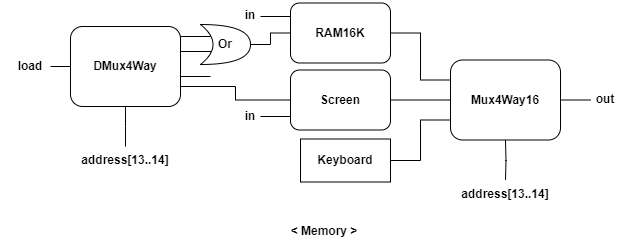

The diagram above was exported from draw.io. Its source (the exported page's mxGraphModel, read from the mxfile embedded in the PNG):
<mxGraphModel dx="1434" dy="844" grid="1" gridSize="10" guides="1" tooltips="1" connect="1" arrows="1" fold="1" page="1" pageScale="1" pageWidth="827" pageHeight="1169" math="0" shadow="0">
  <root>
    <mxCell id="0" />
    <mxCell id="1" parent="0" />
    <mxCell id="2" style="edgeStyle=orthogonalEdgeStyle;rounded=0;orthogonalLoop=1;jettySize=auto;html=1;exitX=0;exitY=0.5;exitDx=0;exitDy=0;endArrow=none;endFill=0;" edge="1" source="5" parent="1">
      <mxGeometry relative="1" as="geometry">
        <mxPoint x="140" y="520" as="targetPoint" />
      </mxGeometry>
    </mxCell>
    <mxCell id="3" style="edgeStyle=orthogonalEdgeStyle;rounded=0;orthogonalLoop=1;jettySize=auto;html=1;exitX=0.5;exitY=1;exitDx=0;exitDy=0;endArrow=none;endFill=0;" edge="1" source="5" parent="1">
      <mxGeometry relative="1" as="geometry">
        <mxPoint x="215" y="600" as="targetPoint" />
      </mxGeometry>
    </mxCell>
    <mxCell id="4" style="edgeStyle=orthogonalEdgeStyle;rounded=0;orthogonalLoop=1;jettySize=auto;html=1;exitX=1;exitY=0.75;exitDx=0;exitDy=0;endArrow=none;endFill=0;entryX=0;entryY=0.5;entryDx=0;entryDy=0;" edge="1" source="5" target="18" parent="1">
      <mxGeometry relative="1" as="geometry">
        <mxPoint x="300" y="540.2857142857142" as="targetPoint" />
      </mxGeometry>
    </mxCell>
    <mxCell id="5" value="&lt;b&gt;DMux4Way&lt;/b&gt;" style="rounded=1;whiteSpace=wrap;html=1;" vertex="1" parent="1">
      <mxGeometry x="160" y="480" width="110" height="80" as="geometry" />
    </mxCell>
    <mxCell id="6" value="&lt;b&gt;load&lt;/b&gt;" style="text;html=1;strokeColor=none;fillColor=none;align=center;verticalAlign=middle;whiteSpace=wrap;rounded=0;" vertex="1" parent="1">
      <mxGeometry x="90" y="505" width="60" height="30" as="geometry" />
    </mxCell>
    <mxCell id="7" value="&lt;b&gt;address[13..14]&lt;/b&gt;" style="text;html=1;strokeColor=none;fillColor=none;align=center;verticalAlign=middle;whiteSpace=wrap;rounded=0;" vertex="1" parent="1">
      <mxGeometry x="185" y="599" width="60" height="30" as="geometry" />
    </mxCell>
    <mxCell id="8" value="" style="endArrow=none;html=1;rounded=0;" edge="1" parent="1">
      <mxGeometry width="50" height="50" relative="1" as="geometry">
        <mxPoint x="270" y="490" as="sourcePoint" />
        <mxPoint x="320" y="490" as="targetPoint" />
      </mxGeometry>
    </mxCell>
    <mxCell id="9" value="" style="endArrow=none;html=1;rounded=0;" edge="1" parent="1">
      <mxGeometry width="50" height="50" relative="1" as="geometry">
        <mxPoint x="270" y="505" as="sourcePoint" />
        <mxPoint x="320" y="505" as="targetPoint" />
      </mxGeometry>
    </mxCell>
    <mxCell id="10" value="" style="endArrow=none;html=1;rounded=0;" edge="1" parent="1">
      <mxGeometry width="50" height="50" relative="1" as="geometry">
        <mxPoint x="270" y="530" as="sourcePoint" />
        <mxPoint x="300" y="530" as="targetPoint" />
      </mxGeometry>
    </mxCell>
    <mxCell id="11" style="edgeStyle=orthogonalEdgeStyle;rounded=0;orthogonalLoop=1;jettySize=auto;html=1;exitX=1;exitY=0.5;exitDx=0;exitDy=0;exitPerimeter=0;entryX=0;entryY=0.5;entryDx=0;entryDy=0;endArrow=none;endFill=0;" edge="1" source="12" target="16" parent="1">
      <mxGeometry relative="1" as="geometry" />
    </mxCell>
    <mxCell id="12" value="&lt;b&gt;Or&lt;/b&gt;" style="shape=xor;whiteSpace=wrap;html=1;" vertex="1" parent="1">
      <mxGeometry x="290" y="478" width="50" height="40" as="geometry" />
    </mxCell>
    <mxCell id="13" style="edgeStyle=orthogonalEdgeStyle;rounded=0;orthogonalLoop=1;jettySize=auto;html=1;exitX=1;exitY=0.5;exitDx=0;exitDy=0;entryX=0;entryY=0.75;entryDx=0;entryDy=0;endArrow=none;endFill=0;" edge="1" source="14" target="24" parent="1">
      <mxGeometry relative="1" as="geometry" />
    </mxCell>
    <mxCell id="14" value="&lt;b&gt;Keyboard&lt;/b&gt;" style="rounded=0;whiteSpace=wrap;html=1;" vertex="1" parent="1">
      <mxGeometry x="390" y="592.5" width="90" height="43" as="geometry" />
    </mxCell>
    <mxCell id="15" style="edgeStyle=orthogonalEdgeStyle;rounded=0;orthogonalLoop=1;jettySize=auto;html=1;exitX=1;exitY=0.5;exitDx=0;exitDy=0;entryX=0;entryY=0.25;entryDx=0;entryDy=0;endArrow=none;endFill=0;" edge="1" source="16" target="24" parent="1">
      <mxGeometry relative="1" as="geometry" />
    </mxCell>
    <mxCell id="16" value="&lt;b&gt;RAM16K&lt;/b&gt;" style="rounded=1;whiteSpace=wrap;html=1;" vertex="1" parent="1">
      <mxGeometry x="380" y="456.5" width="100" height="60" as="geometry" />
    </mxCell>
    <mxCell id="17" style="edgeStyle=orthogonalEdgeStyle;rounded=0;orthogonalLoop=1;jettySize=auto;html=1;exitX=1;exitY=0.5;exitDx=0;exitDy=0;entryX=0;entryY=0.5;entryDx=0;entryDy=0;endArrow=none;endFill=0;" edge="1" source="18" target="24" parent="1">
      <mxGeometry relative="1" as="geometry" />
    </mxCell>
    <mxCell id="18" value="&lt;b&gt;Screen&lt;/b&gt;" style="rounded=1;whiteSpace=wrap;html=1;" vertex="1" parent="1">
      <mxGeometry x="380" y="523.5" width="100" height="60" as="geometry" />
    </mxCell>
    <mxCell id="19" value="" style="endArrow=none;html=1;rounded=0;" edge="1" parent="1">
      <mxGeometry width="50" height="50" relative="1" as="geometry">
        <mxPoint x="350" y="570" as="sourcePoint" />
        <mxPoint x="380" y="570" as="targetPoint" />
      </mxGeometry>
    </mxCell>
    <mxCell id="20" value="" style="endArrow=none;html=1;rounded=0;" edge="1" parent="1">
      <mxGeometry width="50" height="50" relative="1" as="geometry">
        <mxPoint x="350" y="470" as="sourcePoint" />
        <mxPoint x="380" y="470" as="targetPoint" />
      </mxGeometry>
    </mxCell>
    <mxCell id="21" value="&lt;b&gt;in&lt;/b&gt;" style="text;html=1;strokeColor=none;fillColor=none;align=center;verticalAlign=middle;whiteSpace=wrap;rounded=0;" vertex="1" parent="1">
      <mxGeometry x="310" y="453.5" width="60" height="30" as="geometry" />
    </mxCell>
    <mxCell id="22" value="&lt;b&gt;in&lt;/b&gt;" style="text;html=1;strokeColor=none;fillColor=none;align=center;verticalAlign=middle;whiteSpace=wrap;rounded=0;" vertex="1" parent="1">
      <mxGeometry x="310" y="555" width="60" height="30" as="geometry" />
    </mxCell>
    <mxCell id="23" style="edgeStyle=orthogonalEdgeStyle;rounded=0;orthogonalLoop=1;jettySize=auto;html=1;exitX=1;exitY=0.5;exitDx=0;exitDy=0;endArrow=none;endFill=0;" edge="1" source="24" parent="1">
      <mxGeometry relative="1" as="geometry">
        <mxPoint x="680" y="553.7931034482758" as="targetPoint" />
      </mxGeometry>
    </mxCell>
    <mxCell id="24" value="&lt;b&gt;Mux4Way16&lt;/b&gt;" style="rounded=1;whiteSpace=wrap;html=1;" vertex="1" parent="1">
      <mxGeometry x="540" y="513.5" width="110" height="80" as="geometry" />
    </mxCell>
    <mxCell id="25" style="edgeStyle=orthogonalEdgeStyle;rounded=0;orthogonalLoop=1;jettySize=auto;html=1;exitX=0.5;exitY=1;exitDx=0;exitDy=0;endArrow=none;endFill=0;" edge="1" parent="1">
      <mxGeometry relative="1" as="geometry">
        <mxPoint x="595" y="633.5" as="targetPoint" />
        <mxPoint x="595" y="593.5" as="sourcePoint" />
      </mxGeometry>
    </mxCell>
    <mxCell id="26" value="&lt;b&gt;address[13..14]&lt;/b&gt;" style="text;html=1;strokeColor=none;fillColor=none;align=center;verticalAlign=middle;whiteSpace=wrap;rounded=0;" vertex="1" parent="1">
      <mxGeometry x="565" y="632.5" width="60" height="30" as="geometry" />
    </mxCell>
    <mxCell id="27" value="&lt;b&gt;out&lt;/b&gt;" style="text;html=1;strokeColor=none;fillColor=none;align=center;verticalAlign=middle;whiteSpace=wrap;rounded=0;" vertex="1" parent="1">
      <mxGeometry x="665" y="537.5" width="60" height="30" as="geometry" />
    </mxCell>
    <mxCell id="28" value="&lt;b&gt;&amp;lt; Memory &amp;gt;&lt;/b&gt;" style="text;html=1;strokeColor=none;fillColor=none;align=center;verticalAlign=middle;whiteSpace=wrap;rounded=0;" vertex="1" parent="1">
      <mxGeometry x="374" y="670" width="80" height="30" as="geometry" />
    </mxCell>
  </root>
</mxGraphModel>